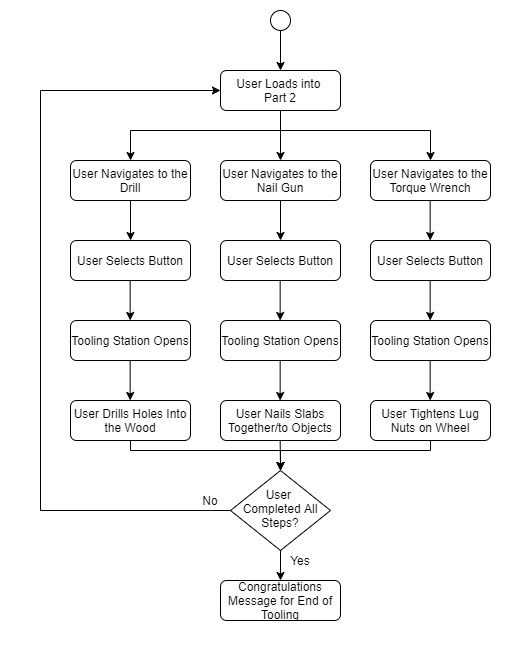

The diagram above was exported from draw.io. Its source (the exported page's mxGraphModel, read from the mxfile embedded in the PNG):
<mxGraphModel dx="1363" dy="752" grid="1" gridSize="10" guides="1" tooltips="1" connect="1" arrows="1" fold="1" page="1" pageScale="1" pageWidth="827" pageHeight="1169" math="0" shadow="0">
  <root>
    <mxCell id="WIyWlLk6GJQsqaUBKTNV-0" />
    <mxCell id="WIyWlLk6GJQsqaUBKTNV-1" parent="WIyWlLk6GJQsqaUBKTNV-0" />
    <mxCell id="v_G4jUBCZM71RqEDuO0P-29" value="" style="rounded=0;whiteSpace=wrap;html=1;strokeColor=none;" vertex="1" parent="WIyWlLk6GJQsqaUBKTNV-1">
      <mxGeometry x="160" y="60" width="530" height="650" as="geometry" />
    </mxCell>
    <mxCell id="z4ukpCUgUMoN6mx6r_hL-0" value="" style="ellipse;whiteSpace=wrap;html=1;aspect=fixed;" parent="WIyWlLk6GJQsqaUBKTNV-1" vertex="1">
      <mxGeometry x="430" y="70" width="20" height="20" as="geometry" />
    </mxCell>
    <mxCell id="z4ukpCUgUMoN6mx6r_hL-1" value="User Loads into &lt;br&gt;Part 2" style="rounded=1;whiteSpace=wrap;html=1;fontSize=12;glass=0;strokeWidth=1;shadow=0;" parent="WIyWlLk6GJQsqaUBKTNV-1" vertex="1">
      <mxGeometry x="380" y="130" width="120" height="40" as="geometry" />
    </mxCell>
    <mxCell id="z4ukpCUgUMoN6mx6r_hL-2" value="" style="endArrow=classic;html=1;exitX=0.5;exitY=1;exitDx=0;exitDy=0;entryX=0.5;entryY=0;entryDx=0;entryDy=0;" parent="WIyWlLk6GJQsqaUBKTNV-1" source="z4ukpCUgUMoN6mx6r_hL-0" target="z4ukpCUgUMoN6mx6r_hL-1" edge="1">
      <mxGeometry width="50" height="50" relative="1" as="geometry">
        <mxPoint x="490" y="130" as="sourcePoint" />
        <mxPoint x="540" y="80" as="targetPoint" />
      </mxGeometry>
    </mxCell>
    <mxCell id="z4ukpCUgUMoN6mx6r_hL-18" value="" style="endArrow=classic;html=1;exitX=0.5;exitY=1;exitDx=0;exitDy=0;" parent="WIyWlLk6GJQsqaUBKTNV-1" source="z4ukpCUgUMoN6mx6r_hL-1" edge="1">
      <mxGeometry width="50" height="50" relative="1" as="geometry">
        <mxPoint x="490" y="230" as="sourcePoint" />
        <mxPoint x="440" y="220" as="targetPoint" />
      </mxGeometry>
    </mxCell>
    <mxCell id="z4ukpCUgUMoN6mx6r_hL-32" value="User Selects Button" style="rounded=1;whiteSpace=wrap;html=1;fontSize=12;glass=0;strokeWidth=1;shadow=0;" parent="WIyWlLk6GJQsqaUBKTNV-1" vertex="1">
      <mxGeometry x="230" y="300" width="120" height="40" as="geometry" />
    </mxCell>
    <mxCell id="z4ukpCUgUMoN6mx6r_hL-35" value="User &lt;br&gt;Completed All Steps?" style="rhombus;whiteSpace=wrap;html=1;shadow=0;fontFamily=Helvetica;fontSize=12;align=center;strokeWidth=1;spacing=6;spacingTop=-4;" parent="WIyWlLk6GJQsqaUBKTNV-1" vertex="1">
      <mxGeometry x="390" y="530" width="100" height="80" as="geometry" />
    </mxCell>
    <mxCell id="z4ukpCUgUMoN6mx6r_hL-38" value="Yes" style="text;html=1;strokeColor=none;fillColor=none;align=center;verticalAlign=middle;whiteSpace=wrap;rounded=0;" parent="WIyWlLk6GJQsqaUBKTNV-1" vertex="1">
      <mxGeometry x="440" y="610" width="40" height="20" as="geometry" />
    </mxCell>
    <mxCell id="z4ukpCUgUMoN6mx6r_hL-39" value="" style="endArrow=classic;html=1;exitX=0.5;exitY=1;exitDx=0;exitDy=0;" parent="WIyWlLk6GJQsqaUBKTNV-1" source="z4ukpCUgUMoN6mx6r_hL-35" edge="1">
      <mxGeometry width="50" height="50" relative="1" as="geometry">
        <mxPoint x="435" y="670" as="sourcePoint" />
        <mxPoint x="440" y="640" as="targetPoint" />
      </mxGeometry>
    </mxCell>
    <mxCell id="z4ukpCUgUMoN6mx6r_hL-40" value="Congratulations Message for End of Tooling" style="rounded=1;whiteSpace=wrap;html=1;fontSize=12;glass=0;strokeWidth=1;shadow=0;" parent="WIyWlLk6GJQsqaUBKTNV-1" vertex="1">
      <mxGeometry x="380" y="640" width="120" height="40" as="geometry" />
    </mxCell>
    <mxCell id="v_G4jUBCZM71RqEDuO0P-0" value="Tooling Station Opens" style="rounded=1;whiteSpace=wrap;html=1;fontSize=12;glass=0;strokeWidth=1;shadow=0;" vertex="1" parent="WIyWlLk6GJQsqaUBKTNV-1">
      <mxGeometry x="230" y="380" width="120" height="40" as="geometry" />
    </mxCell>
    <mxCell id="v_G4jUBCZM71RqEDuO0P-1" value="" style="endArrow=classic;html=1;exitX=0.5;exitY=1;exitDx=0;exitDy=0;entryX=0.5;entryY=0;entryDx=0;entryDy=0;" edge="1" parent="WIyWlLk6GJQsqaUBKTNV-1">
      <mxGeometry width="50" height="50" relative="1" as="geometry">
        <mxPoint x="289.66" y="339.9999999999999" as="sourcePoint" />
        <mxPoint x="289.66" y="379.9999999999999" as="targetPoint" />
      </mxGeometry>
    </mxCell>
    <mxCell id="v_G4jUBCZM71RqEDuO0P-2" value="" style="endArrow=classic;html=1;rounded=0;" edge="1" parent="WIyWlLk6GJQsqaUBKTNV-1">
      <mxGeometry width="50" height="50" relative="1" as="geometry">
        <mxPoint x="440" y="170" as="sourcePoint" />
        <mxPoint x="590" y="220" as="targetPoint" />
        <Array as="points">
          <mxPoint x="440" y="190" />
          <mxPoint x="590" y="190" />
        </Array>
      </mxGeometry>
    </mxCell>
    <mxCell id="v_G4jUBCZM71RqEDuO0P-3" value="" style="endArrow=classic;html=1;strokeColor=#000000;exitX=0.5;exitY=1;exitDx=0;exitDy=0;rounded=0;entryX=0.5;entryY=0;entryDx=0;entryDy=0;" edge="1" parent="WIyWlLk6GJQsqaUBKTNV-1" source="z4ukpCUgUMoN6mx6r_hL-1" target="v_G4jUBCZM71RqEDuO0P-5">
      <mxGeometry width="50" height="50" relative="1" as="geometry">
        <mxPoint x="420" y="240" as="sourcePoint" />
        <mxPoint x="320" y="220" as="targetPoint" />
        <Array as="points">
          <mxPoint x="440" y="190" />
          <mxPoint x="290" y="190" />
        </Array>
      </mxGeometry>
    </mxCell>
    <mxCell id="v_G4jUBCZM71RqEDuO0P-5" value="User Navigates to the Drill" style="rounded=1;whiteSpace=wrap;html=1;fontSize=12;glass=0;strokeWidth=1;shadow=0;" vertex="1" parent="WIyWlLk6GJQsqaUBKTNV-1">
      <mxGeometry x="230" y="220" width="120" height="40" as="geometry" />
    </mxCell>
    <mxCell id="v_G4jUBCZM71RqEDuO0P-6" value="User Navigates to the Nail Gun" style="rounded=1;whiteSpace=wrap;html=1;fontSize=12;glass=0;strokeWidth=1;shadow=0;" vertex="1" parent="WIyWlLk6GJQsqaUBKTNV-1">
      <mxGeometry x="380" y="220" width="120" height="40" as="geometry" />
    </mxCell>
    <mxCell id="v_G4jUBCZM71RqEDuO0P-7" value="User Navigates to the Torque Wrench" style="rounded=1;whiteSpace=wrap;html=1;fontSize=12;glass=0;strokeWidth=1;shadow=0;" vertex="1" parent="WIyWlLk6GJQsqaUBKTNV-1">
      <mxGeometry x="530" y="220" width="120" height="40" as="geometry" />
    </mxCell>
    <mxCell id="v_G4jUBCZM71RqEDuO0P-8" value="User Selects Button" style="rounded=1;whiteSpace=wrap;html=1;fontSize=12;glass=0;strokeWidth=1;shadow=0;" vertex="1" parent="WIyWlLk6GJQsqaUBKTNV-1">
      <mxGeometry x="380" y="300" width="120" height="40" as="geometry" />
    </mxCell>
    <mxCell id="v_G4jUBCZM71RqEDuO0P-9" value="Tooling Station Opens" style="rounded=1;whiteSpace=wrap;html=1;fontSize=12;glass=0;strokeWidth=1;shadow=0;" vertex="1" parent="WIyWlLk6GJQsqaUBKTNV-1">
      <mxGeometry x="380" y="380" width="120" height="40" as="geometry" />
    </mxCell>
    <mxCell id="v_G4jUBCZM71RqEDuO0P-10" value="" style="endArrow=classic;html=1;exitX=0.5;exitY=1;exitDx=0;exitDy=0;entryX=0.5;entryY=0;entryDx=0;entryDy=0;" edge="1" parent="WIyWlLk6GJQsqaUBKTNV-1">
      <mxGeometry width="50" height="50" relative="1" as="geometry">
        <mxPoint x="439.6600000000001" y="339.9999999999999" as="sourcePoint" />
        <mxPoint x="439.6600000000001" y="379.9999999999999" as="targetPoint" />
      </mxGeometry>
    </mxCell>
    <mxCell id="v_G4jUBCZM71RqEDuO0P-11" value="User Selects Button" style="rounded=1;whiteSpace=wrap;html=1;fontSize=12;glass=0;strokeWidth=1;shadow=0;" vertex="1" parent="WIyWlLk6GJQsqaUBKTNV-1">
      <mxGeometry x="530" y="300" width="120" height="40" as="geometry" />
    </mxCell>
    <mxCell id="v_G4jUBCZM71RqEDuO0P-12" value="Tooling Station Opens" style="rounded=1;whiteSpace=wrap;html=1;fontSize=12;glass=0;strokeWidth=1;shadow=0;" vertex="1" parent="WIyWlLk6GJQsqaUBKTNV-1">
      <mxGeometry x="530" y="380" width="120" height="40" as="geometry" />
    </mxCell>
    <mxCell id="v_G4jUBCZM71RqEDuO0P-13" value="" style="endArrow=classic;html=1;exitX=0.5;exitY=1;exitDx=0;exitDy=0;entryX=0.5;entryY=0;entryDx=0;entryDy=0;" edge="1" parent="WIyWlLk6GJQsqaUBKTNV-1">
      <mxGeometry width="50" height="50" relative="1" as="geometry">
        <mxPoint x="589.6600000000001" y="339.9999999999999" as="sourcePoint" />
        <mxPoint x="589.6600000000001" y="379.9999999999999" as="targetPoint" />
      </mxGeometry>
    </mxCell>
    <mxCell id="v_G4jUBCZM71RqEDuO0P-14" value="" style="endArrow=classic;html=1;strokeColor=#000000;exitX=0.5;exitY=1;exitDx=0;exitDy=0;entryX=0.5;entryY=0;entryDx=0;entryDy=0;" edge="1" parent="WIyWlLk6GJQsqaUBKTNV-1" source="v_G4jUBCZM71RqEDuO0P-5" target="z4ukpCUgUMoN6mx6r_hL-32">
      <mxGeometry width="50" height="50" relative="1" as="geometry">
        <mxPoint x="520" y="320" as="sourcePoint" />
        <mxPoint x="570" y="270" as="targetPoint" />
      </mxGeometry>
    </mxCell>
    <mxCell id="v_G4jUBCZM71RqEDuO0P-15" value="" style="endArrow=classic;html=1;strokeColor=#000000;exitX=0.5;exitY=1;exitDx=0;exitDy=0;entryX=0.5;entryY=0;entryDx=0;entryDy=0;" edge="1" parent="WIyWlLk6GJQsqaUBKTNV-1">
      <mxGeometry width="50" height="50" relative="1" as="geometry">
        <mxPoint x="589.6600000000001" y="260" as="sourcePoint" />
        <mxPoint x="589.6600000000001" y="300" as="targetPoint" />
      </mxGeometry>
    </mxCell>
    <mxCell id="v_G4jUBCZM71RqEDuO0P-16" value="" style="endArrow=classic;html=1;strokeColor=#000000;exitX=0.5;exitY=1;exitDx=0;exitDy=0;entryX=0.5;entryY=0;entryDx=0;entryDy=0;" edge="1" parent="WIyWlLk6GJQsqaUBKTNV-1">
      <mxGeometry width="50" height="50" relative="1" as="geometry">
        <mxPoint x="440" y="260" as="sourcePoint" />
        <mxPoint x="440" y="300" as="targetPoint" />
      </mxGeometry>
    </mxCell>
    <mxCell id="v_G4jUBCZM71RqEDuO0P-17" value="User Drills Holes Into the Wood" style="rounded=1;whiteSpace=wrap;html=1;fontSize=12;glass=0;strokeWidth=1;shadow=0;" vertex="1" parent="WIyWlLk6GJQsqaUBKTNV-1">
      <mxGeometry x="230" y="460" width="120" height="40" as="geometry" />
    </mxCell>
    <mxCell id="v_G4jUBCZM71RqEDuO0P-18" value="User Nails Slabs Together/to Objects" style="rounded=1;whiteSpace=wrap;html=1;fontSize=12;glass=0;strokeWidth=1;shadow=0;" vertex="1" parent="WIyWlLk6GJQsqaUBKTNV-1">
      <mxGeometry x="380" y="460" width="120" height="40" as="geometry" />
    </mxCell>
    <mxCell id="v_G4jUBCZM71RqEDuO0P-19" value="User Tightens Lug Nuts on Wheel" style="rounded=1;whiteSpace=wrap;html=1;fontSize=12;glass=0;strokeWidth=1;shadow=0;" vertex="1" parent="WIyWlLk6GJQsqaUBKTNV-1">
      <mxGeometry x="530" y="460" width="120" height="40" as="geometry" />
    </mxCell>
    <mxCell id="v_G4jUBCZM71RqEDuO0P-20" value="" style="endArrow=classic;html=1;exitX=0.5;exitY=1;exitDx=0;exitDy=0;entryX=0.5;entryY=0;entryDx=0;entryDy=0;" edge="1" parent="WIyWlLk6GJQsqaUBKTNV-1">
      <mxGeometry width="50" height="50" relative="1" as="geometry">
        <mxPoint x="589.66" y="420" as="sourcePoint" />
        <mxPoint x="589.66" y="460" as="targetPoint" />
      </mxGeometry>
    </mxCell>
    <mxCell id="v_G4jUBCZM71RqEDuO0P-22" value="" style="endArrow=classic;html=1;exitX=0.5;exitY=1;exitDx=0;exitDy=0;entryX=0.5;entryY=0;entryDx=0;entryDy=0;" edge="1" parent="WIyWlLk6GJQsqaUBKTNV-1">
      <mxGeometry width="50" height="50" relative="1" as="geometry">
        <mxPoint x="289.66" y="420" as="sourcePoint" />
        <mxPoint x="289.66" y="460" as="targetPoint" />
      </mxGeometry>
    </mxCell>
    <mxCell id="v_G4jUBCZM71RqEDuO0P-23" value="" style="endArrow=classic;html=1;exitX=0.5;exitY=1;exitDx=0;exitDy=0;entryX=0.5;entryY=0;entryDx=0;entryDy=0;" edge="1" parent="WIyWlLk6GJQsqaUBKTNV-1">
      <mxGeometry width="50" height="50" relative="1" as="geometry">
        <mxPoint x="439.66" y="420" as="sourcePoint" />
        <mxPoint x="439.66" y="460" as="targetPoint" />
      </mxGeometry>
    </mxCell>
    <mxCell id="v_G4jUBCZM71RqEDuO0P-24" value="" style="endArrow=classic;html=1;exitX=0.5;exitY=1;exitDx=0;exitDy=0;" edge="1" parent="WIyWlLk6GJQsqaUBKTNV-1">
      <mxGeometry width="50" height="50" relative="1" as="geometry">
        <mxPoint x="439.65999999999997" y="500" as="sourcePoint" />
        <mxPoint x="440" y="530" as="targetPoint" />
      </mxGeometry>
    </mxCell>
    <mxCell id="v_G4jUBCZM71RqEDuO0P-25" value="" style="endArrow=classic;html=1;strokeColor=#000000;exitX=0;exitY=0.5;exitDx=0;exitDy=0;entryX=0;entryY=0.5;entryDx=0;entryDy=0;rounded=0;" edge="1" parent="WIyWlLk6GJQsqaUBKTNV-1" source="z4ukpCUgUMoN6mx6r_hL-35" target="z4ukpCUgUMoN6mx6r_hL-1">
      <mxGeometry width="50" height="50" relative="1" as="geometry">
        <mxPoint x="300" y="600" as="sourcePoint" />
        <mxPoint x="160" y="570" as="targetPoint" />
        <Array as="points">
          <mxPoint x="200" y="570" />
          <mxPoint x="200" y="150" />
        </Array>
      </mxGeometry>
    </mxCell>
    <mxCell id="v_G4jUBCZM71RqEDuO0P-26" value="No" style="text;html=1;strokeColor=none;fillColor=none;align=center;verticalAlign=middle;whiteSpace=wrap;rounded=0;" vertex="1" parent="WIyWlLk6GJQsqaUBKTNV-1">
      <mxGeometry x="350" y="550" width="40" height="20" as="geometry" />
    </mxCell>
    <mxCell id="v_G4jUBCZM71RqEDuO0P-27" value="" style="endArrow=classic;html=1;strokeColor=#000000;exitX=0.5;exitY=1;exitDx=0;exitDy=0;rounded=0;" edge="1" parent="WIyWlLk6GJQsqaUBKTNV-1" source="v_G4jUBCZM71RqEDuO0P-17">
      <mxGeometry width="50" height="50" relative="1" as="geometry">
        <mxPoint x="350" y="570" as="sourcePoint" />
        <mxPoint x="440" y="530" as="targetPoint" />
        <Array as="points">
          <mxPoint x="290" y="510" />
          <mxPoint x="440" y="510" />
        </Array>
      </mxGeometry>
    </mxCell>
    <mxCell id="v_G4jUBCZM71RqEDuO0P-28" value="" style="endArrow=classic;html=1;strokeColor=#000000;exitX=0.5;exitY=1;exitDx=0;exitDy=0;rounded=0;" edge="1" parent="WIyWlLk6GJQsqaUBKTNV-1" source="v_G4jUBCZM71RqEDuO0P-19">
      <mxGeometry width="50" height="50" relative="1" as="geometry">
        <mxPoint x="670" y="540" as="sourcePoint" />
        <mxPoint x="440" y="530" as="targetPoint" />
        <Array as="points">
          <mxPoint x="590" y="510" />
          <mxPoint x="440" y="510" />
        </Array>
      </mxGeometry>
    </mxCell>
  </root>
</mxGraphModel>